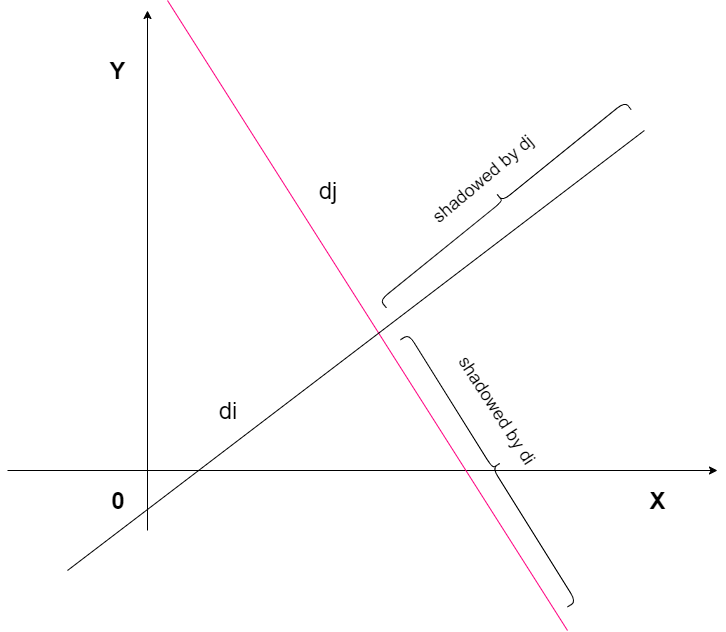

The diagram above was exported from draw.io. Its source (the exported page's mxGraphModel, read from the mxfile embedded in the PNG):
<mxGraphModel dx="1648" dy="576" grid="1" gridSize="10" guides="1" tooltips="1" connect="1" arrows="1" fold="1" page="1" pageScale="1" pageWidth="827" pageHeight="1169" math="0" shadow="0">
  <root>
    <mxCell id="0" />
    <mxCell id="1" parent="0" />
    <mxCell id="HGy3G4M2Zlt6Wwcv5JYd-1" value="" style="endArrow=classic;html=1;" edge="1" parent="1">
      <mxGeometry width="50" height="50" relative="1" as="geometry">
        <mxPoint x="230" y="550" as="sourcePoint" />
        <mxPoint x="230" y="30" as="targetPoint" />
      </mxGeometry>
    </mxCell>
    <mxCell id="HGy3G4M2Zlt6Wwcv5JYd-2" value="" style="endArrow=classic;html=1;" edge="1" parent="1">
      <mxGeometry width="50" height="50" relative="1" as="geometry">
        <mxPoint x="90" y="490" as="sourcePoint" />
        <mxPoint x="800" y="490" as="targetPoint" />
      </mxGeometry>
    </mxCell>
    <mxCell id="HGy3G4M2Zlt6Wwcv5JYd-3" value="&lt;b&gt;&lt;font style=&quot;font-size: 24px&quot;&gt;Y&lt;/font&gt;&lt;/b&gt;" style="text;html=1;strokeColor=none;fillColor=none;align=center;verticalAlign=middle;whiteSpace=wrap;rounded=0;" vertex="1" parent="1">
      <mxGeometry x="180" y="80" width="40" height="20" as="geometry" />
    </mxCell>
    <mxCell id="HGy3G4M2Zlt6Wwcv5JYd-4" value="&lt;span style=&quot;font-size: 24px&quot;&gt;&lt;b&gt;0&lt;/b&gt;&lt;/span&gt;" style="text;html=1;strokeColor=none;fillColor=none;align=center;verticalAlign=middle;whiteSpace=wrap;rounded=0;" vertex="1" parent="1">
      <mxGeometry x="180" y="510" width="40" height="20" as="geometry" />
    </mxCell>
    <mxCell id="HGy3G4M2Zlt6Wwcv5JYd-5" value="&lt;span style=&quot;font-size: 24px&quot;&gt;&lt;b&gt;X&lt;/b&gt;&lt;/span&gt;" style="text;html=1;strokeColor=none;fillColor=none;align=center;verticalAlign=middle;whiteSpace=wrap;rounded=0;" vertex="1" parent="1">
      <mxGeometry x="720" y="510" width="40" height="20" as="geometry" />
    </mxCell>
    <mxCell id="HGy3G4M2Zlt6Wwcv5JYd-6" value="" style="endArrow=none;html=1;fillColor=#FF0080;strokeColor=#FF0080;" edge="1" parent="1">
      <mxGeometry width="50" height="50" relative="1" as="geometry">
        <mxPoint x="250" y="20" as="sourcePoint" />
        <mxPoint x="650" y="650" as="targetPoint" />
      </mxGeometry>
    </mxCell>
    <mxCell id="HGy3G4M2Zlt6Wwcv5JYd-8" value="" style="endArrow=none;html=1;" edge="1" parent="1">
      <mxGeometry width="50" height="50" relative="1" as="geometry">
        <mxPoint x="150" y="590" as="sourcePoint" />
        <mxPoint x="726.8888888888887" y="150" as="targetPoint" />
      </mxGeometry>
    </mxCell>
    <mxCell id="HGy3G4M2Zlt6Wwcv5JYd-16" value="&lt;span style=&quot;font-size: 24px&quot;&gt;di&lt;/span&gt;" style="text;html=1;strokeColor=none;fillColor=none;align=center;verticalAlign=middle;whiteSpace=wrap;rounded=0;" vertex="1" parent="1">
      <mxGeometry x="290" y="420" width="40" height="20" as="geometry" />
    </mxCell>
    <mxCell id="HGy3G4M2Zlt6Wwcv5JYd-17" value="&lt;span style=&quot;font-size: 24px&quot;&gt;dj&lt;/span&gt;" style="text;html=1;strokeColor=none;fillColor=none;align=center;verticalAlign=middle;whiteSpace=wrap;rounded=0;" vertex="1" parent="1">
      <mxGeometry x="390" y="200" width="40" height="20" as="geometry" />
    </mxCell>
    <mxCell id="HGy3G4M2Zlt6Wwcv5JYd-18" value="" style="shape=curlyBracket;whiteSpace=wrap;html=1;rounded=1;rotation=51;" vertex="1" parent="1">
      <mxGeometry x="575" y="63" width="20" height="315" as="geometry" />
    </mxCell>
    <mxCell id="HGy3G4M2Zlt6Wwcv5JYd-19" value="&lt;font style=&quot;font-size: 18px&quot;&gt;shadowed by dj&lt;/font&gt;" style="text;html=1;strokeColor=none;fillColor=none;align=center;verticalAlign=middle;whiteSpace=wrap;rounded=0;rotation=-40;direction=south;" vertex="1" parent="1">
      <mxGeometry x="474.5" y="100" width="181" height="198" as="geometry" />
    </mxCell>
    <mxCell id="HGy3G4M2Zlt6Wwcv5JYd-20" value="" style="shape=curlyBracket;whiteSpace=wrap;html=1;rounded=1;rotation=148;" vertex="1" parent="1">
      <mxGeometry x="565" y="330" width="20" height="315" as="geometry" />
    </mxCell>
    <mxCell id="HGy3G4M2Zlt6Wwcv5JYd-21" value="&lt;font style=&quot;font-size: 18px&quot;&gt;shadowed by di&lt;br&gt;&lt;/font&gt;" style="text;html=1;strokeColor=none;fillColor=none;align=center;verticalAlign=middle;whiteSpace=wrap;rounded=0;rotation=57;direction=south;" vertex="1" parent="1">
      <mxGeometry x="495.5" y="280" width="167" height="300" as="geometry" />
    </mxCell>
  </root>
</mxGraphModel>